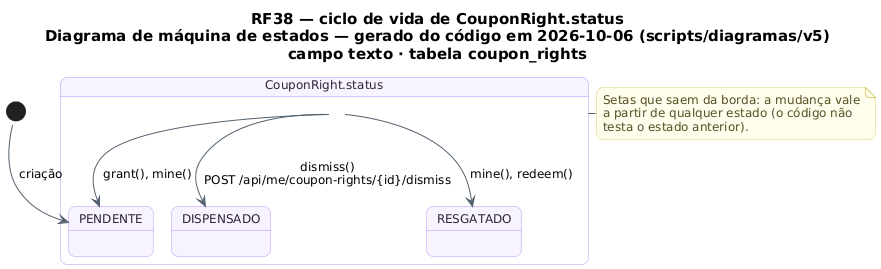

The diagram above was rendered by PlantUML. Its source (embedded in the PNG):
@startuml RF38_MaquinaDeEstados_Cupom
!pragma layout smetana
skinparam backgroundColor #FFFFFF
skinparam shadowing false
skinparam defaultFontName "DejaVu Sans"
skinparam defaultFontSize 12
skinparam titleFontSize 15
skinparam roundcorner 14
skinparam ArrowColor #52606D
skinparam note {
  BackgroundColor #FFFDEB
  BorderColor #D8CE78
  FontColor #554F24
}
skinparam state {
  BackgroundColor #F8F4FF
  BorderColor #B695F5
  FontColor #2D2438
  StartColor #20A77A
  EndColor #4B5563
}
title RF38 — ciclo de vida de CouponRight.status\nDiagrama de máquina de estados — gerado do código em 2026-10-06 (scripts/diagramas/v5)\ncampo texto · tabela coupon_rights

state "CouponRight.status" as Ciclo_CouponRight {
  state Ciclo_CouponRight_DISPENSADO as "DISPENSADO"
  state Ciclo_CouponRight_PENDENTE as "PENDENTE"
  state Ciclo_CouponRight_RESGATADO as "RESGATADO"
}
[*] --> Ciclo_CouponRight_PENDENTE : criação
Ciclo_CouponRight --> Ciclo_CouponRight_DISPENSADO : dismiss()\nPOST /api/me/coupon-rights/{id}/dismiss
Ciclo_CouponRight --> Ciclo_CouponRight_PENDENTE : grant(), mine()
Ciclo_CouponRight --> Ciclo_CouponRight_RESGATADO : mine(), redeem()
note right of Ciclo_CouponRight
  Setas que saem da borda: a mudança vale
  a partir de qualquer estado (o código não
  testa o estado anterior).
end note
@enduml